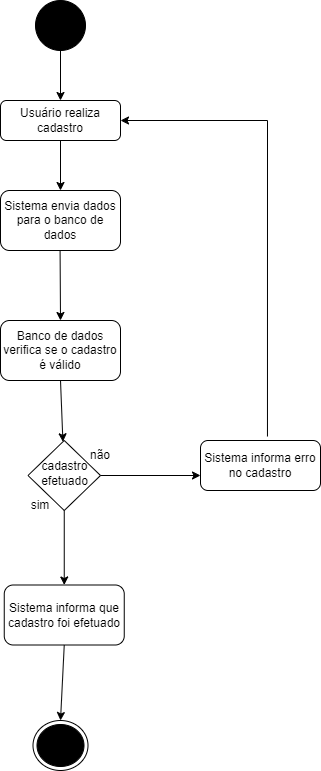

The diagram above was exported from draw.io. Its source (the exported page's mxGraphModel, read from the mxfile embedded in the PNG):
<mxGraphModel dx="880" dy="484" grid="1" gridSize="10" guides="1" tooltips="1" connect="1" arrows="1" fold="1" page="1" pageScale="1" pageWidth="827" pageHeight="1169" math="0" shadow="0">
  <root>
    <mxCell id="0" />
    <mxCell id="1" parent="0" />
    <mxCell id="OX_9k9TDTMNO0YWWmmlE-2" value="Usuário realiza cadastro" style="rounded=1;whiteSpace=wrap;html=1;fontSize=12;glass=0;strokeWidth=1;shadow=0;" parent="1" vertex="1">
      <mxGeometry x="160" y="100" width="120" height="40" as="geometry" />
    </mxCell>
    <mxCell id="OX_9k9TDTMNO0YWWmmlE-3" value="Sistema informa erro no cadastro" style="rounded=1;whiteSpace=wrap;html=1;fontSize=12;glass=0;strokeWidth=1;shadow=0;" parent="1" vertex="1">
      <mxGeometry x="360" y="440" width="120" height="50" as="geometry" />
    </mxCell>
    <mxCell id="OX_9k9TDTMNO0YWWmmlE-4" value="Banco de dados verifica se o cadastro é válido" style="rounded=1;whiteSpace=wrap;html=1;fontSize=12;glass=0;strokeWidth=1;shadow=0;" parent="1" vertex="1">
      <mxGeometry x="160" y="320" width="120" height="60" as="geometry" />
    </mxCell>
    <mxCell id="OX_9k9TDTMNO0YWWmmlE-5" value="Sistema informa que cadastro foi efetuado" style="rounded=1;whiteSpace=wrap;html=1;fontSize=12;glass=0;strokeWidth=1;shadow=0;" parent="1" vertex="1">
      <mxGeometry x="163.75" y="584.5" width="120" height="60" as="geometry" />
    </mxCell>
    <mxCell id="OX_9k9TDTMNO0YWWmmlE-6" value="" style="verticalLabelPosition=bottom;verticalAlign=top;html=1;shape=mxgraph.flowchart.on-page_reference;fillColor=#000000;" parent="1" vertex="1">
      <mxGeometry x="195" width="50" height="50" as="geometry" />
    </mxCell>
    <mxCell id="OX_9k9TDTMNO0YWWmmlE-7" value="" style="endArrow=classic;html=1;rounded=0;entryX=0.5;entryY=0;entryDx=0;entryDy=0;" parent="1" target="OX_9k9TDTMNO0YWWmmlE-2" edge="1">
      <mxGeometry width="50" height="50" relative="1" as="geometry">
        <mxPoint x="220" y="50" as="sourcePoint" />
        <mxPoint x="390" y="300" as="targetPoint" />
        <Array as="points">
          <mxPoint x="220" y="50" />
        </Array>
      </mxGeometry>
    </mxCell>
    <mxCell id="OX_9k9TDTMNO0YWWmmlE-8" value="Sistema envia dados para o banco de dados" style="rounded=1;whiteSpace=wrap;html=1;" parent="1" vertex="1">
      <mxGeometry x="160" y="190" width="120" height="60" as="geometry" />
    </mxCell>
    <mxCell id="OX_9k9TDTMNO0YWWmmlE-9" value="" style="endArrow=classic;html=1;rounded=0;entryX=0.5;entryY=0;entryDx=0;entryDy=0;exitX=0.5;exitY=1;exitDx=0;exitDy=0;" parent="1" source="OX_9k9TDTMNO0YWWmmlE-2" target="OX_9k9TDTMNO0YWWmmlE-8" edge="1">
      <mxGeometry width="50" height="50" relative="1" as="geometry">
        <mxPoint x="210" y="190" as="sourcePoint" />
        <mxPoint x="260" y="140" as="targetPoint" />
      </mxGeometry>
    </mxCell>
    <mxCell id="OX_9k9TDTMNO0YWWmmlE-10" value="" style="endArrow=classic;html=1;rounded=0;entryX=0.5;entryY=0;entryDx=0;entryDy=0;" parent="1" target="OX_9k9TDTMNO0YWWmmlE-4" edge="1">
      <mxGeometry width="50" height="50" relative="1" as="geometry">
        <mxPoint x="219.58" y="250" as="sourcePoint" />
        <mxPoint x="219.58" y="310" as="targetPoint" />
      </mxGeometry>
    </mxCell>
    <mxCell id="OX_9k9TDTMNO0YWWmmlE-11" value="cadastro efetuado" style="rhombus;whiteSpace=wrap;html=1;shadow=0;fontFamily=Helvetica;fontSize=12;align=center;strokeWidth=1;spacing=6;spacingTop=-4;" parent="1" vertex="1">
      <mxGeometry x="187.5" y="440" width="72.5" height="70" as="geometry" />
    </mxCell>
    <mxCell id="OX_9k9TDTMNO0YWWmmlE-12" value="" style="endArrow=classic;html=1;rounded=0;exitX=0.5;exitY=1;exitDx=0;exitDy=0;entryX=0.5;entryY=0;entryDx=0;entryDy=0;" parent="1" source="OX_9k9TDTMNO0YWWmmlE-11" target="OX_9k9TDTMNO0YWWmmlE-5" edge="1">
      <mxGeometry width="50" height="50" relative="1" as="geometry">
        <mxPoint x="210" y="560" as="sourcePoint" />
        <mxPoint x="220" y="570" as="targetPoint" />
        <Array as="points" />
      </mxGeometry>
    </mxCell>
    <mxCell id="OX_9k9TDTMNO0YWWmmlE-13" value="" style="endArrow=classic;html=1;rounded=0;exitX=0.5;exitY=1;exitDx=0;exitDy=0;" parent="1" source="OX_9k9TDTMNO0YWWmmlE-4" target="OX_9k9TDTMNO0YWWmmlE-11" edge="1">
      <mxGeometry width="50" height="50" relative="1" as="geometry">
        <mxPoint x="380" y="500" as="sourcePoint" />
        <mxPoint x="430" y="450" as="targetPoint" />
      </mxGeometry>
    </mxCell>
    <mxCell id="OX_9k9TDTMNO0YWWmmlE-14" value="" style="endArrow=classic;html=1;rounded=0;exitX=1;exitY=0.5;exitDx=0;exitDy=0;entryX=0;entryY=0.7;entryDx=0;entryDy=0;entryPerimeter=0;" parent="1" source="OX_9k9TDTMNO0YWWmmlE-11" edge="1" target="OX_9k9TDTMNO0YWWmmlE-3">
      <mxGeometry width="50" height="50" relative="1" as="geometry">
        <mxPoint x="380" y="330" as="sourcePoint" />
        <mxPoint x="360" y="470" as="targetPoint" />
      </mxGeometry>
    </mxCell>
    <mxCell id="OX_9k9TDTMNO0YWWmmlE-15" value="" style="endArrow=classic;html=1;rounded=0;exitX=0.558;exitY=-0.08;exitDx=0;exitDy=0;exitPerimeter=0;entryX=1;entryY=0.5;entryDx=0;entryDy=0;" parent="1" source="OX_9k9TDTMNO0YWWmmlE-3" target="OX_9k9TDTMNO0YWWmmlE-2" edge="1">
      <mxGeometry width="50" height="50" relative="1" as="geometry">
        <mxPoint x="380" y="320" as="sourcePoint" />
        <mxPoint x="420" y="120" as="targetPoint" />
        <Array as="points">
          <mxPoint x="427" y="120" />
        </Array>
      </mxGeometry>
    </mxCell>
    <mxCell id="OX_9k9TDTMNO0YWWmmlE-17" value="" style="endArrow=classic;html=1;rounded=0;exitX=0.5;exitY=1;exitDx=0;exitDy=0;" parent="1" source="OX_9k9TDTMNO0YWWmmlE-5" edge="1">
      <mxGeometry width="50" height="50" relative="1" as="geometry">
        <mxPoint x="380" y="720" as="sourcePoint" />
        <mxPoint x="220" y="720" as="targetPoint" />
      </mxGeometry>
    </mxCell>
    <mxCell id="J9fl2Ysp-HnTLRQLMl0_-1" value="" style="ellipse;html=1;shape=endState;fillColor=#000000;strokeColor=#000000;" parent="1" vertex="1">
      <mxGeometry x="192.5" y="720" width="55" height="50" as="geometry" />
    </mxCell>
    <mxCell id="vpHY9jD8pGuxqR7_EmfR-1" value="não" style="text;html=1;strokeColor=none;fillColor=none;align=center;verticalAlign=middle;whiteSpace=wrap;rounded=0;" parent="1" vertex="1">
      <mxGeometry x="230" y="440" width="60" height="30" as="geometry" />
    </mxCell>
    <mxCell id="vpHY9jD8pGuxqR7_EmfR-2" value="sim" style="text;html=1;strokeColor=none;fillColor=none;align=center;verticalAlign=middle;whiteSpace=wrap;rounded=0;" parent="1" vertex="1">
      <mxGeometry x="170" y="490" width="60" height="30" as="geometry" />
    </mxCell>
  </root>
</mxGraphModel>